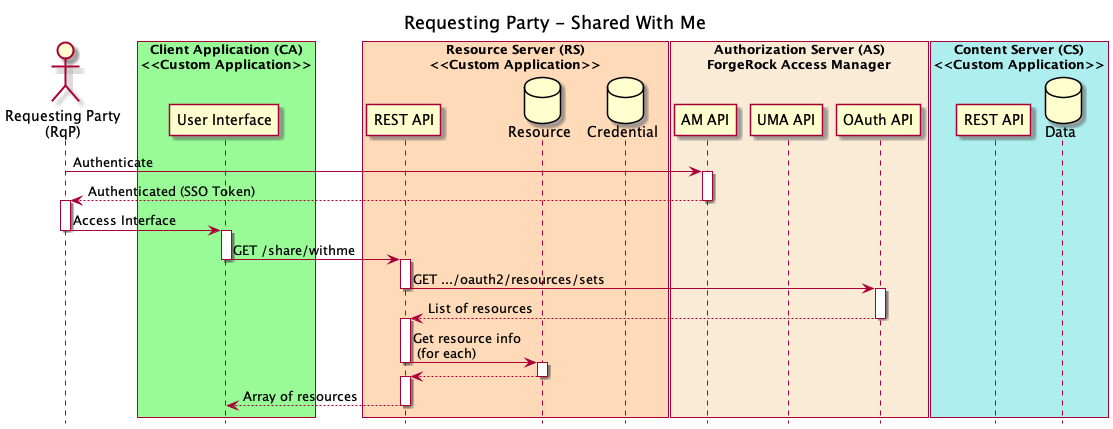

The diagram above was rendered by PlantUML. Its source (embedded in the PNG):
@startuml
title Requesting Party - Shared With Me
hide footbox

actor "Requesting Party\n(RqP)" as RQP

box "Client Application (CA)\n<<Custom Application>>" #palegreen
participant "User Interface" as CAUI
end box

box "Resource Server (RS)\n<<Custom Application>>" #peachpuff
participant "REST API" as RSREST
database "Resource" as RSRESOURCE
database "Credential" as RSCRED
end box

box "Authorization Server (AS)\nForgeRock Access Manager" #antiquewhite
participant "AM API" as AMREST
participant "UMA API" as UMAREST
participant "OAuth API" as OAUTHREST
end box

box "Content Server (CS)\n<<Custom Application>>" #paleturquoise
participant "REST API" as CSREST
database "Data" as CSDATA
end box


RQP->AMREST: Authenticate

activate AMREST

AMREST-->RQP: Authenticated (SSO Token)

deactivate AMREST

activate RQP

RQP->CAUI: Access Interface

deactivate RQP

activate CAUI

CAUI->RSREST: GET /share/withme

deactivate CAUI

activate RSREST

RSREST-> OAUTHREST: GET .../oauth2/resources/sets

deactivate RSREST

activate OAUTHREST

OAUTHREST-->RSREST: List of resources

deactivate OAUTHREST

activate RSREST

RSREST->RSRESOURCE: Get resource info\n (for each)

deactivate RSREST

activate RSRESOURCE

RSRESOURCE-->RSREST

deactivate RSRESOURCE

activate RSREST

RSREST-->CAUI: Array of resources

deactivate RSREST 

@enduml